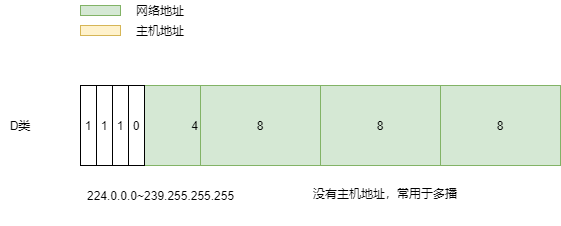

The diagram above was exported from draw.io. Its source (the exported page's mxGraphModel, read from the mxfile embedded in the PNG):
<mxGraphModel dx="1024" dy="589" grid="1" gridSize="10" guides="1" tooltips="1" connect="1" arrows="1" fold="1" page="1" pageScale="1" pageWidth="827" pageHeight="1169" math="0" shadow="0">
  <root>
    <mxCell id="0" />
    <mxCell id="1" parent="0" />
    <mxCell id="vCA-lUZLmCxiLgQ1cvIg-1" value="" style="group" vertex="1" connectable="0" parent="1">
      <mxGeometry y="40" width="560" height="225" as="geometry" />
    </mxCell>
    <mxCell id="vCA-lUZLmCxiLgQ1cvIg-2" value="4" style="rounded=0;whiteSpace=wrap;html=1;fillColor=#d5e8d4;strokeColor=#82b366;align=right;" vertex="1" parent="vCA-lUZLmCxiLgQ1cvIg-1">
      <mxGeometry x="80" y="85" width="120" height="80" as="geometry" />
    </mxCell>
    <mxCell id="vCA-lUZLmCxiLgQ1cvIg-3" value="8" style="rounded=0;whiteSpace=wrap;html=1;fillColor=#d5e8d4;strokeColor=#82b366;" vertex="1" parent="vCA-lUZLmCxiLgQ1cvIg-1">
      <mxGeometry x="200" y="85" width="120" height="80" as="geometry" />
    </mxCell>
    <mxCell id="vCA-lUZLmCxiLgQ1cvIg-4" value="8" style="rounded=0;whiteSpace=wrap;html=1;fillColor=#d5e8d4;strokeColor=#82b366;" vertex="1" parent="vCA-lUZLmCxiLgQ1cvIg-1">
      <mxGeometry x="440" y="85" width="120" height="80" as="geometry" />
    </mxCell>
    <mxCell id="vCA-lUZLmCxiLgQ1cvIg-5" value="8" style="rounded=0;whiteSpace=wrap;html=1;fillColor=#d5e8d4;strokeColor=#82b366;" vertex="1" parent="vCA-lUZLmCxiLgQ1cvIg-1">
      <mxGeometry x="320" y="85" width="120" height="80" as="geometry" />
    </mxCell>
    <mxCell id="vCA-lUZLmCxiLgQ1cvIg-6" value="1" style="rounded=0;whiteSpace=wrap;html=1;" vertex="1" parent="vCA-lUZLmCxiLgQ1cvIg-1">
      <mxGeometry x="80" y="85" width="16" height="80" as="geometry" />
    </mxCell>
    <mxCell id="vCA-lUZLmCxiLgQ1cvIg-7" value="" style="rounded=0;whiteSpace=wrap;html=1;fillColor=#d5e8d4;strokeColor=#82b366;" vertex="1" parent="vCA-lUZLmCxiLgQ1cvIg-1">
      <mxGeometry x="80" y="5" width="40" height="10" as="geometry" />
    </mxCell>
    <mxCell id="vCA-lUZLmCxiLgQ1cvIg-8" value="" style="rounded=0;whiteSpace=wrap;html=1;fillColor=#fff2cc;strokeColor=#d6b656;" vertex="1" parent="vCA-lUZLmCxiLgQ1cvIg-1">
      <mxGeometry x="80" y="25" width="40" height="10" as="geometry" />
    </mxCell>
    <mxCell id="vCA-lUZLmCxiLgQ1cvIg-9" value="网络地址" style="text;html=1;strokeColor=none;fillColor=none;align=center;verticalAlign=middle;whiteSpace=wrap;rounded=0;" vertex="1" parent="vCA-lUZLmCxiLgQ1cvIg-1">
      <mxGeometry x="130" width="60" height="20" as="geometry" />
    </mxCell>
    <mxCell id="vCA-lUZLmCxiLgQ1cvIg-10" value="主机地址" style="text;html=1;strokeColor=none;fillColor=none;align=center;verticalAlign=middle;whiteSpace=wrap;rounded=0;" vertex="1" parent="vCA-lUZLmCxiLgQ1cvIg-1">
      <mxGeometry x="130" y="20" width="60" height="20" as="geometry" />
    </mxCell>
    <mxCell id="vCA-lUZLmCxiLgQ1cvIg-11" value="D类" style="text;html=1;strokeColor=none;fillColor=none;align=center;verticalAlign=middle;whiteSpace=wrap;rounded=0;" vertex="1" parent="vCA-lUZLmCxiLgQ1cvIg-1">
      <mxGeometry y="45" width="40" height="160" as="geometry" />
    </mxCell>
    <mxCell id="vCA-lUZLmCxiLgQ1cvIg-12" value="224.0.0.0~239.255.255.255" style="text;html=1;strokeColor=none;fillColor=none;align=left;verticalAlign=middle;whiteSpace=wrap;rounded=0;" vertex="1" parent="vCA-lUZLmCxiLgQ1cvIg-1">
      <mxGeometry x="85" y="185" width="110" height="20" as="geometry" />
    </mxCell>
    <mxCell id="vCA-lUZLmCxiLgQ1cvIg-13" value="没有主机地址，常用于多播" style="text;html=1;strokeColor=none;fillColor=none;align=center;verticalAlign=top;whiteSpace=wrap;rounded=0;" vertex="1" parent="vCA-lUZLmCxiLgQ1cvIg-1">
      <mxGeometry x="210" y="180" width="350" height="22.5" as="geometry" />
    </mxCell>
    <mxCell id="vCA-lUZLmCxiLgQ1cvIg-14" value="1" style="rounded=0;whiteSpace=wrap;html=1;" vertex="1" parent="vCA-lUZLmCxiLgQ1cvIg-1">
      <mxGeometry x="96" y="85" width="16" height="80" as="geometry" />
    </mxCell>
    <mxCell id="vCA-lUZLmCxiLgQ1cvIg-15" value="1" style="rounded=0;whiteSpace=wrap;html=1;" vertex="1" parent="vCA-lUZLmCxiLgQ1cvIg-1">
      <mxGeometry x="112" y="85" width="16" height="80" as="geometry" />
    </mxCell>
    <mxCell id="vCA-lUZLmCxiLgQ1cvIg-16" value="0" style="rounded=0;whiteSpace=wrap;html=1;" vertex="1" parent="vCA-lUZLmCxiLgQ1cvIg-1">
      <mxGeometry x="128" y="85" width="16" height="80" as="geometry" />
    </mxCell>
  </root>
</mxGraphModel>